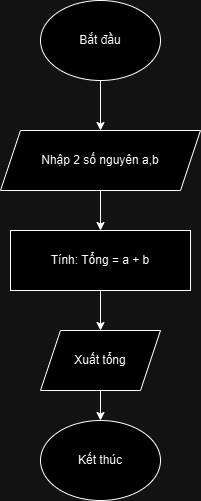

The diagram above was exported from draw.io. Its source (the exported page's mxGraphModel, read from the mxfile embedded in the PNG):
<mxGraphModel dx="1050" dy="522" grid="1" gridSize="10" guides="1" tooltips="1" connect="1" arrows="1" fold="1" page="1" pageScale="1" pageWidth="827" pageHeight="1169" math="0" shadow="0">
  <root>
    <mxCell id="WIyWlLk6GJQsqaUBKTNV-0" />
    <mxCell id="WIyWlLk6GJQsqaUBKTNV-1" parent="WIyWlLk6GJQsqaUBKTNV-0" />
    <mxCell id="r-OCsgqtO68bveKKvIdc-30" style="edgeStyle=orthogonalEdgeStyle;rounded=0;orthogonalLoop=1;jettySize=auto;html=1;entryX=0.5;entryY=0;entryDx=0;entryDy=0;" edge="1" parent="WIyWlLk6GJQsqaUBKTNV-1" source="r-OCsgqtO68bveKKvIdc-9" target="r-OCsgqtO68bveKKvIdc-29">
      <mxGeometry relative="1" as="geometry" />
    </mxCell>
    <mxCell id="r-OCsgqtO68bveKKvIdc-9" value="Bắt đầu" style="ellipse;whiteSpace=wrap;html=1;" vertex="1" parent="WIyWlLk6GJQsqaUBKTNV-1">
      <mxGeometry x="320" y="60" width="120" height="80" as="geometry" />
    </mxCell>
    <mxCell id="r-OCsgqtO68bveKKvIdc-31" style="edgeStyle=orthogonalEdgeStyle;rounded=0;orthogonalLoop=1;jettySize=auto;html=1;" edge="1" parent="WIyWlLk6GJQsqaUBKTNV-1" source="r-OCsgqtO68bveKKvIdc-29" target="r-OCsgqtO68bveKKvIdc-32">
      <mxGeometry relative="1" as="geometry">
        <mxPoint x="380" y="300" as="targetPoint" />
      </mxGeometry>
    </mxCell>
    <mxCell id="r-OCsgqtO68bveKKvIdc-29" value="Nhập 2 số nguyên a,b" style="shape=parallelogram;perimeter=parallelogramPerimeter;whiteSpace=wrap;html=1;fixedSize=1;" vertex="1" parent="WIyWlLk6GJQsqaUBKTNV-1">
      <mxGeometry x="280" y="190" width="200" height="60" as="geometry" />
    </mxCell>
    <mxCell id="r-OCsgqtO68bveKKvIdc-34" style="edgeStyle=orthogonalEdgeStyle;rounded=0;orthogonalLoop=1;jettySize=auto;html=1;entryX=0.5;entryY=0;entryDx=0;entryDy=0;" edge="1" parent="WIyWlLk6GJQsqaUBKTNV-1" source="r-OCsgqtO68bveKKvIdc-32" target="r-OCsgqtO68bveKKvIdc-33">
      <mxGeometry relative="1" as="geometry" />
    </mxCell>
    <mxCell id="r-OCsgqtO68bveKKvIdc-32" value="Tính: Tổng = a + b" style="rounded=0;whiteSpace=wrap;html=1;" vertex="1" parent="WIyWlLk6GJQsqaUBKTNV-1">
      <mxGeometry x="290" y="290" width="180" height="60" as="geometry" />
    </mxCell>
    <mxCell id="r-OCsgqtO68bveKKvIdc-36" style="edgeStyle=orthogonalEdgeStyle;rounded=0;orthogonalLoop=1;jettySize=auto;html=1;entryX=0.5;entryY=0;entryDx=0;entryDy=0;" edge="1" parent="WIyWlLk6GJQsqaUBKTNV-1" source="r-OCsgqtO68bveKKvIdc-33" target="r-OCsgqtO68bveKKvIdc-35">
      <mxGeometry relative="1" as="geometry" />
    </mxCell>
    <mxCell id="r-OCsgqtO68bveKKvIdc-33" value="Xuất tổng" style="shape=parallelogram;perimeter=parallelogramPerimeter;whiteSpace=wrap;html=1;fixedSize=1;" vertex="1" parent="WIyWlLk6GJQsqaUBKTNV-1">
      <mxGeometry x="320" y="390" width="120" height="60" as="geometry" />
    </mxCell>
    <mxCell id="r-OCsgqtO68bveKKvIdc-35" value="Kết thúc" style="ellipse;whiteSpace=wrap;html=1;" vertex="1" parent="WIyWlLk6GJQsqaUBKTNV-1">
      <mxGeometry x="320" y="480" width="120" height="80" as="geometry" />
    </mxCell>
  </root>
</mxGraphModel>